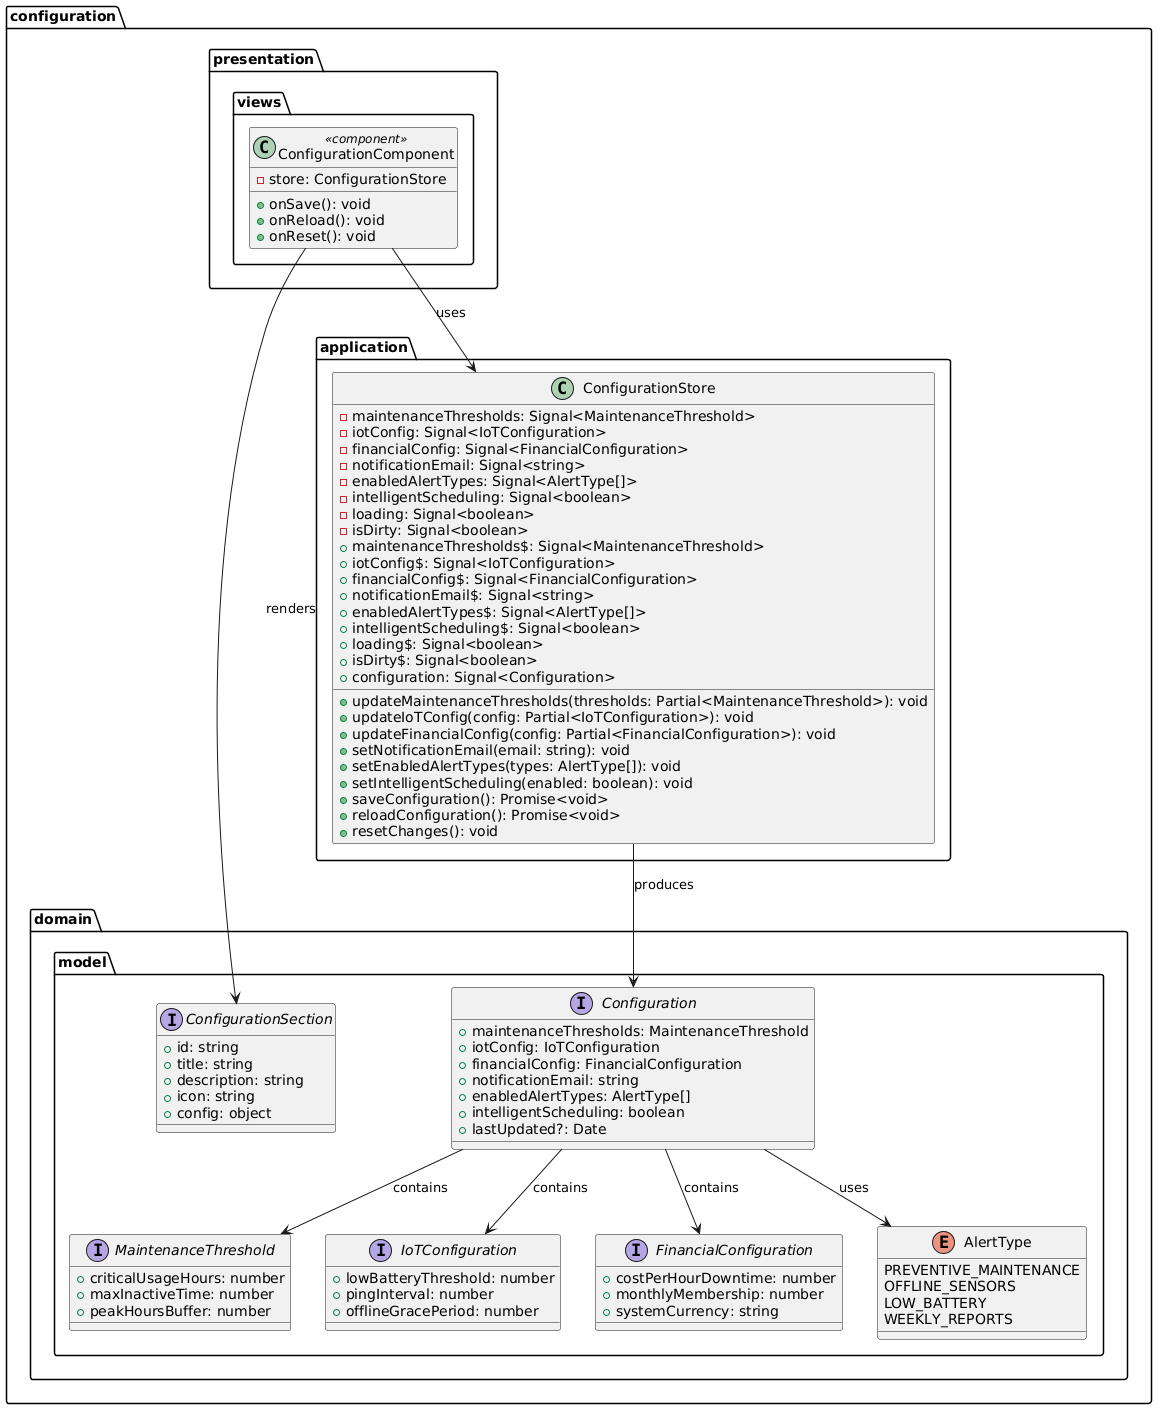

The diagram above was rendered by PlantUML. Its source (embedded in the PNG):
@startuml
package "configuration.domain.model" {
  interface MaintenanceThreshold {
    + criticalUsageHours: number
    + maxInactiveTime: number
    + peakHoursBuffer: number
  }

  interface IoTConfiguration {
    + lowBatteryThreshold: number
    + pingInterval: number
    + offlineGracePeriod: number
  }

  interface FinancialConfiguration {
    + costPerHourDowntime: number
    + monthlyMembership: number
    + systemCurrency: string
  }

  interface Configuration {
    + maintenanceThresholds: MaintenanceThreshold
    + iotConfig: IoTConfiguration
    + financialConfig: FinancialConfiguration
    + notificationEmail: string
    + enabledAlertTypes: AlertType[]
    + intelligentScheduling: boolean
    + lastUpdated?: Date
  }

  interface ConfigurationSection {
    + id: string
    + title: string
    + description: string
    + icon: string
    + config: object
  }

  enum AlertType {
    PREVENTIVE_MAINTENANCE
    OFFLINE_SENSORS
    LOW_BATTERY
    WEEKLY_REPORTS
  }
}

package "configuration.application" {
  class ConfigurationStore {
    - maintenanceThresholds: Signal<MaintenanceThreshold>
    - iotConfig: Signal<IoTConfiguration>
    - financialConfig: Signal<FinancialConfiguration>
    - notificationEmail: Signal<string>
    - enabledAlertTypes: Signal<AlertType[]>
    - intelligentScheduling: Signal<boolean>
    - loading: Signal<boolean>
    - isDirty: Signal<boolean>
    + maintenanceThresholds$: Signal<MaintenanceThreshold>
    + iotConfig$: Signal<IoTConfiguration>
    + financialConfig$: Signal<FinancialConfiguration>
    + notificationEmail$: Signal<string>
    + enabledAlertTypes$: Signal<AlertType[]>
    + intelligentScheduling$: Signal<boolean>
    + loading$: Signal<boolean>
    + isDirty$: Signal<boolean>
    + configuration: Signal<Configuration>
    + updateMaintenanceThresholds(thresholds: Partial<MaintenanceThreshold>): void
    + updateIoTConfig(config: Partial<IoTConfiguration>): void
    + updateFinancialConfig(config: Partial<FinancialConfiguration>): void
    + setNotificationEmail(email: string): void
    + setEnabledAlertTypes(types: AlertType[]): void
    + setIntelligentScheduling(enabled: boolean): void
    + saveConfiguration(): Promise<void>
    + reloadConfiguration(): Promise<void>
    + resetChanges(): void
  }
}

package "configuration.presentation.views" {
  class ConfigurationComponent <<component>> {
    - store: ConfigurationStore
    + onSave(): void
    + onReload(): void
    + onReset(): void
  }
}

ConfigurationStore --> Configuration : produces
Configuration --> MaintenanceThreshold : contains
Configuration --> IoTConfiguration : contains
Configuration --> FinancialConfiguration : contains
Configuration --> AlertType : uses
ConfigurationComponent --> ConfigurationStore : uses
ConfigurationComponent --> ConfigurationSection : renders
@enduml